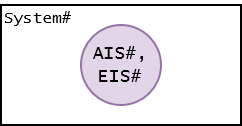

The diagram above was exported from draw.io. Its source (the exported page's mxGraphModel, read from the mxfile embedded in the PNG):
<mxGraphModel dx="1434" dy="774" grid="1" gridSize="10" guides="1" tooltips="1" connect="1" arrows="1" fold="1" page="1" pageScale="1" pageWidth="827" pageHeight="1169" math="0" shadow="0">
  <root>
    <mxCell id="0" />
    <mxCell id="1" parent="0" />
    <mxCell id="oVuUuW0NYSybzUlRIsKs-1" value="" style="rounded=0;whiteSpace=wrap;html=1;" vertex="1" parent="1">
      <mxGeometry x="320" y="100" width="120" height="60" as="geometry" />
    </mxCell>
    <mxCell id="oVuUuW0NYSybzUlRIsKs-2" value="&lt;font face=&quot;Lucida Console&quot; style=&quot;font-size: 8px;&quot;&gt;System#&lt;/font&gt;" style="text;html=1;align=left;verticalAlign=middle;whiteSpace=wrap;rounded=0;labelPosition=center;verticalLabelPosition=middle;" vertex="1" parent="1">
      <mxGeometry x="320" y="100" width="40" height="10" as="geometry" />
    </mxCell>
    <mxCell id="oVuUuW0NYSybzUlRIsKs-3" value="&lt;font face=&quot;Lucida Console&quot; style=&quot;font-size: 9px;&quot;&gt;AIS#,&lt;br style=&quot;font-size: 9px;&quot;&gt;EIS#&lt;br style=&quot;font-size: 9px;&quot;&gt;&lt;/font&gt;" style="ellipse;whiteSpace=wrap;html=1;aspect=fixed;fillColor=#e1d5e7;strokeColor=#9673a6;fontSize=9;" vertex="1" parent="1">
      <mxGeometry x="360" y="110" width="40" height="40" as="geometry" />
    </mxCell>
  </root>
</mxGraphModel>